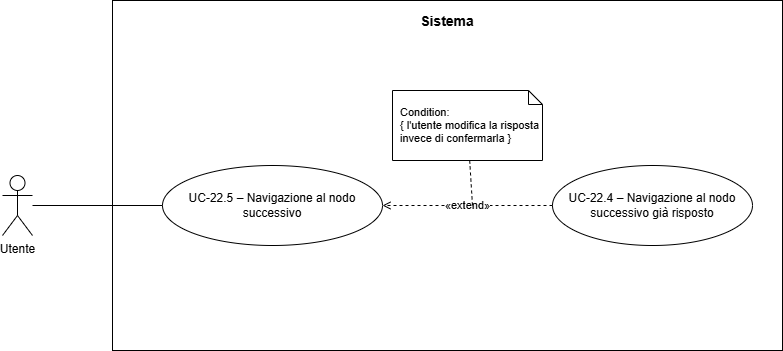

The diagram above was exported from draw.io. Its source (the exported page's mxGraphModel, read from the mxfile embedded in the PNG):
<mxGraphModel dx="1414" dy="751" grid="1" gridSize="10" guides="1" tooltips="1" connect="1" arrows="1" fold="1" page="1" pageScale="1" pageWidth="960" pageHeight="530" math="0" shadow="0">
  <root>
    <mxCell id="0" />
    <mxCell id="1" parent="0" />
    <mxCell id="sistema" parent="1" style="rounded=0;whiteSpace=wrap;html=1;fillColor=none;strokeColor=#000000;strokeWidth=1;align=center;verticalAlign=top;fontSize=14;spacingTop=6;fontStyle=0;" value="&lt;b&gt;Sistema&lt;/b&gt;" vertex="1">
      <mxGeometry height="350" width="670" x="140" y="60" as="geometry" />
    </mxCell>
    <mxCell id="actor" parent="1" style="shape=umlActor;verticalLabelPosition=bottom;verticalAlign=top;html=1;outlineConnect=0;" value="Utente" vertex="1">
      <mxGeometry height="60" width="30" x="30" y="235" as="geometry" />
    </mxCell>
    <mxCell id="main" parent="1" style="ellipse;whiteSpace=wrap;html=1;fillColor=#ffffff;strokeColor=#000000;strokeWidth=1;fontSize=12;" value="UC-22.5 – Navigazione al nodo successivo" vertex="1">
      <mxGeometry height="80" width="220" x="190" y="225" as="geometry" />
    </mxCell>
    <mxCell id="uc222" parent="1" style="ellipse;whiteSpace=wrap;html=1;fillColor=#ffffff;strokeColor=#000000;strokeWidth=1;fontSize=12;" value="UC-22.4 – Navigazione al nodo successivo già risposto" vertex="1">
      <mxGeometry height="80" width="200" x="580" y="225" as="geometry" />
    </mxCell>
    <mxCell id="n_uc222" parent="1" style="shape=note;whiteSpace=wrap;html=1;backgroundOutline=1;size=14;fillColor=#ffffff;strokeColor=#000000;fontSize=11;align=left;spacingLeft=6;" value="Condition:&lt;div&gt;{ l'utente modifica la risposta invece di confermarla }&lt;/div&gt;" vertex="1">
      <mxGeometry height="70" width="150" x="420" y="150" as="geometry" />
    </mxCell>
    <mxCell id="e0" edge="1" parent="1" source="actor" style="endArrow=none;html=1;strokeColor=#000000;strokeWidth=1;" target="main" value="">
      <mxGeometry relative="1" as="geometry" />
    </mxCell>
    <mxCell id="e1" edge="1" parent="1" source="uc222" style="dashed=1;endArrow=open;endFill=0;html=1;strokeColor=#000000;strokeWidth=1;fontSize=11;" target="main" value="«extend»">
      <mxGeometry relative="1" as="geometry" />
    </mxCell>
    <mxCell id="e2" edge="1" parent="1" source="n_uc222" style="dashed=1;endArrow=none;html=1;strokeColor=#000000;strokeWidth=1;" value="">
      <mxGeometry relative="1" as="geometry">
        <mxPoint x="500" y="265" as="targetPoint" />
      </mxGeometry>
    </mxCell>
  </root>
</mxGraphModel>